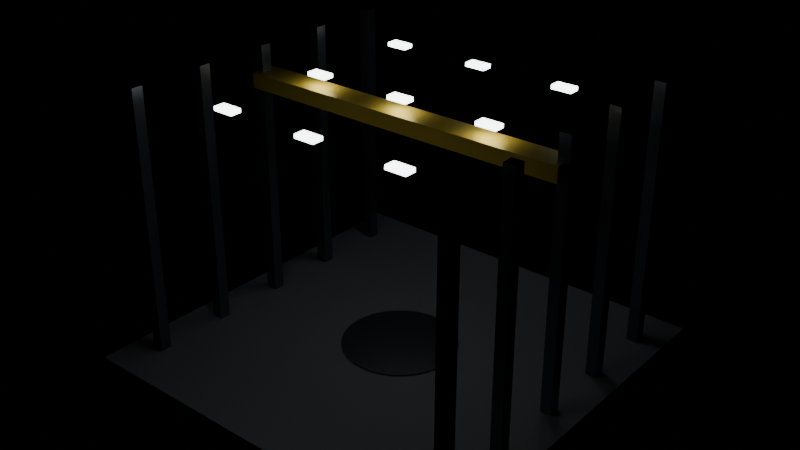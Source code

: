 # Source: hangar.blend  (saved by Blender 5.2.45; exported with 4.5.12 LTS)
import bpy
from mathutils import Matrix  # noqa: F401  (used for matrix-valued properties, if any)

bpy.ops.wm.read_factory_settings(use_empty=True)
scene = bpy.context.scene
scene.name = 'Scene'

# ---- materials (node trees are filled in below, after node groups)
mat_hangar_concrete = bpy.data.materials.new('Hangar_Concrete')
mat_structural_steel = bpy.data.materials.new('Structural_Steel')
mat_gantry_yellow = bpy.data.materials.new('Gantry_Yellow')
mat_highbay_light = bpy.data.materials.new('HighBay_Light')

# ---- material node trees
mat_hangar_concrete.use_nodes = True; mat_hangar_concrete.node_tree.nodes.clear()
_N = mat_hangar_concrete.node_tree.nodes; _L = mat_hangar_concrete.node_tree.links
n0 = _N.new('ShaderNodeBsdfPrincipled'); n0.name = 'Principled BSDF'; n0.location = (-200, 100)
n0.inputs[0].default_value = (0.42, 0.43, 0.45, 1.0)
n0.inputs[1].default_value = 0.1
n0.inputs[2].default_value = 0.6
n0.inputs[10].default_value = 0.005
n0.inputs[27].default_value = (0.0, 0.0, 0.0, 1.0)
n0.inputs[28].default_value = 1.0
n1 = _N.new('ShaderNodeOutputMaterial'); n1.name = 'Material Output'; n1.location = (200, 100)
_L.new(n0.outputs[0], n1.inputs[0])
n1.is_active_output = True
mat_structural_steel.use_nodes = True; mat_structural_steel.node_tree.nodes.clear()
_N = mat_structural_steel.node_tree.nodes; _L = mat_structural_steel.node_tree.links
n0 = _N.new('ShaderNodeBsdfPrincipled'); n0.name = 'Principled BSDF'; n0.location = (-200, 100)
n0.inputs[0].default_value = (0.22, 0.25, 0.28, 1.0)
n0.inputs[1].default_value = 0.8
n0.inputs[2].default_value = 0.35
n0.inputs[10].default_value = 0.005
n0.inputs[27].default_value = (0.0, 0.0, 0.0, 1.0)
n0.inputs[28].default_value = 1.0
n1 = _N.new('ShaderNodeOutputMaterial'); n1.name = 'Material Output'; n1.location = (200, 100)
_L.new(n0.outputs[0], n1.inputs[0])
n1.is_active_output = True
mat_gantry_yellow.use_nodes = True; mat_gantry_yellow.node_tree.nodes.clear()
_N = mat_gantry_yellow.node_tree.nodes; _L = mat_gantry_yellow.node_tree.links
n0 = _N.new('ShaderNodeBsdfPrincipled'); n0.name = 'Principled BSDF'; n0.location = (-200, 100)
n0.inputs[0].default_value = (0.88, 0.65, 0.08, 1.0)
n0.inputs[1].default_value = 0.3
n0.inputs[2].default_value = 0.45
n0.inputs[10].default_value = 0.005
n0.inputs[27].default_value = (0.0, 0.0, 0.0, 1.0)
n0.inputs[28].default_value = 1.0
n1 = _N.new('ShaderNodeOutputMaterial'); n1.name = 'Material Output'; n1.location = (200, 100)
_L.new(n0.outputs[0], n1.inputs[0])
n1.is_active_output = True
mat_highbay_light.use_nodes = True; mat_highbay_light.node_tree.nodes.clear()
_N = mat_highbay_light.node_tree.nodes; _L = mat_highbay_light.node_tree.links
n0 = _N.new('ShaderNodeBsdfPrincipled'); n0.name = 'Principled BSDF'; n0.location = (-200, 100)
n0.inputs[0].default_value = (0.95, 0.98, 1.0, 1.0)
n0.inputs[10].default_value = 0.005
n0.inputs[27].default_value = (0.95, 0.98, 1.0, 1.0)
n0.inputs[28].default_value = 7.0
n1 = _N.new('ShaderNodeOutputMaterial'); n1.name = 'Material Output'; n1.location = (200, 100)
_L.new(n0.outputs[0], n1.inputs[0])
n1.is_active_output = True

# ---- meshes
me_cube = bpy.data.meshes.new('Cube')
me_cube.from_pydata([(-0.5, -0.5, -0.5), (-0.5, -0.5, 0.5), (-0.5, 0.5, -0.5), (-0.5, 0.5, 0.5), (0.5, -0.5, -0.5), (0.5, -0.5, 0.5), (0.5, 0.5, -0.5), (0.5, 0.5, 0.5)], [], [(0, 1, 3, 2), (2, 3, 7, 6), (6, 7, 5, 4), (4, 5, 1, 0), (2, 6, 4, 0), (7, 3, 1, 5)])
_uv = me_cube.uv_layers.new(name='UVMap')
_uv.uv.foreach_set('vector', [0.375, 0.0, 0.625, 0.0, 0.625, 0.25, 0.375, 0.25, 0.375, 0.25, 0.625, 0.25, 0.625, 0.5, 0.375, 0.5, 0.375, 0.5, 0.625, 0.5, 0.625, 0.75, 0.375, 0.75, 0.375, 0.75, 0.625, 0.75, 0.625, 1.0, 0.375, 1.0, 0.125, 0.5, 0.375, 0.5, 0.375, 0.75, 0.125, 0.75, 0.625, 0.5, 0.875, 0.5, 0.875, 0.75, 0.625, 0.75])
me_cube.materials.append(mat_hangar_concrete)
me_cube.update()
me_cylinder = bpy.data.meshes.new('Cylinder')
me_cylinder.from_pydata([(0.0, 6.0, -0.1), (0.0, 6.0, 0.1), (1.171, 5.885, -0.1), (1.171, 5.885, 0.1), (2.296, 5.543, -0.1), (2.296, 5.543, 0.1), (3.333, 4.989, -0.1), (3.333, 4.989, 0.1), (4.243, 4.243, -0.1), (4.243, 4.243, 0.1), (4.989, 3.333, -0.1), (4.989, 3.333, 0.1), (5.543, 2.296, -0.1), (5.543, 2.296, 0.1), (5.885, 1.171, -0.1), (5.885, 1.171, 0.1), (6.0, 0.0, -0.1), (6.0, 0.0, 0.1), (5.885, -1.171, -0.1), (5.885, -1.171, 0.1), (5.543, -2.296, -0.1), (5.543, -2.296, 0.1), (4.989, -3.333, -0.1), (4.989, -3.333, 0.1), (4.243, -4.243, -0.1), (4.243, -4.243, 0.1), (3.333, -4.989, -0.1), (3.333, -4.989, 0.1), (2.296, -5.543, -0.1), (2.296, -5.543, 0.1), (1.171, -5.885, -0.1), (1.171, -5.885, 0.1), (0.0, -6.0, -0.1), (0.0, -6.0, 0.1), (-1.171, -5.885, -0.1), (-1.171, -5.885, 0.1), (-2.296, -5.543, -0.1), (-2.296, -5.543, 0.1), (-3.333, -4.989, -0.1), (-3.333, -4.989, 0.1), (-4.243, -4.243, -0.1), (-4.243, -4.243, 0.1), (-4.989, -3.333, -0.1), (-4.989, -3.333, 0.1), (-5.543, -2.296, -0.1), (-5.543, -2.296, 0.1), (-5.885, -1.171, -0.1), (-5.885, -1.171, 0.1), (-6.0, 0.0, -0.1), (-6.0, 0.0, 0.1), (-5.885, 1.171, -0.1), (-5.885, 1.171, 0.1), (-5.543, 2.296, -0.1), (-5.543, 2.296, 0.1), (-4.989, 3.333, -0.1), (-4.989, 3.333, 0.1), (-4.243, 4.243, -0.1), (-4.243, 4.243, 0.1), (-3.333, 4.989, -0.1), (-3.333, 4.989, 0.1), (-2.296, 5.543, -0.1), (-2.296, 5.543, 0.1), (-1.171, 5.885, -0.1), (-1.171, 5.885, 0.1)], [], [(0, 1, 3, 2), (2, 3, 5, 4), (4, 5, 7, 6), (6, 7, 9, 8), (8, 9, 11, 10), (10, 11, 13, 12), (12, 13, 15, 14), (14, 15, 17, 16), (16, 17, 19, 18), (18, 19, 21, 20), (20, 21, 23, 22), (22, 23, 25, 24), (24, 25, 27, 26), (26, 27, 29, 28), (28, 29, 31, 30), (30, 31, 33, 32), (32, 33, 35, 34), (34, 35, 37, 36), (36, 37, 39, 38), (38, 39, 41, 40), (40, 41, 43, 42), (42, 43, 45, 44), (44, 45, 47, 46), (46, 47, 49, 48), (48, 49, 51, 50), (50, 51, 53, 52), (52, 53, 55, 54), (54, 55, 57, 56), (56, 57, 59, 58), (58, 59, 61, 60), (3, 1, 63, 61, 59, 57, 55, 53, 51, 49, 47, 45, 43, 41, 39, 37, 35, 33, 31, 29, 27, 25, 23, 21, 19, 17, 15, 13, 11, 9, 7, 5), (60, 61, 63, 62), (62, 63, 1, 0), (0, 2, 4, 6, 8, 10, 12, 14, 16, 18, 20, 22, 24, 26, 28, 30, 32, 34, 36, 38, 40, 42, 44, 46, 48, 50, 52, 54, 56, 58, 60, 62)])
_uv = me_cylinder.uv_layers.new(name='UVMap')
_uv.uv.foreach_set('vector', [1.0, 0.5, 1.0, 1.0, 0.9688, 1.0, 0.9688, 0.5, 0.9688, 0.5, 0.9688, 1.0, 0.9375, 1.0, 0.9375, 0.5, 0.9375, 0.5, 0.9375, 1.0, 0.9062, 1.0, 0.9062, 0.5, 0.9062, 0.5, 0.9062, 1.0, 0.875, 1.0, 0.875, 0.5, 0.875, 0.5, 0.875, 1.0, 0.8438, 1.0, 0.8438, 0.5, 0.8438, 0.5, 0.8438, 1.0, 0.8125, 1.0, 0.8125, 0.5, 0.8125, 0.5, 0.8125, 1.0, 0.7812, 1.0, 0.7812, 0.5, 0.7812, 0.5, 0.7812, 1.0, 0.75, 1.0, 0.75, 0.5, 0.75, 0.5, 0.75, 1.0, 0.7188, 1.0, 0.7188, 0.5, 0.7188, 0.5, 0.7188, 1.0, 0.6875, 1.0, 0.6875, 0.5, 0.6875, 0.5, 0.6875, 1.0, 0.6562, 1.0, 0.6562, 0.5, 0.6562, 0.5, 0.6562, 1.0, 0.625, 1.0, 0.625, 0.5, 0.625, 0.5, 0.625, 1.0, 0.5938, 1.0, 0.5938, 0.5, 0.5938, 0.5, 0.5938, 1.0, 0.5625, 1.0, 0.5625, 0.5, 0.5625, 0.5, 0.5625, 1.0, 0.5312, 1.0, 0.5312, 0.5, 0.5312, 0.5, 0.5312, 1.0, 0.5, 1.0, 0.5, 0.5, 0.5, 0.5, 0.5, 1.0, 0.4688, 1.0, 0.4688, 0.5, 0.4688, 0.5, 0.4688, 1.0, 0.4375, 1.0, 0.4375, 0.5, 0.4375, 0.5, 0.4375, 1.0, 0.4062, 1.0, 0.4062, 0.5, 0.4062, 0.5, 0.4062, 1.0, 0.375, 1.0, 0.375, 0.5, 0.375, 0.5, 0.375, 1.0, 0.3438, 1.0, 0.3438, 0.5, 0.3438, 0.5, 0.3438, 1.0, 0.3125, 1.0, 0.3125, 0.5, 0.3125, 0.5, 0.3125, 1.0, 0.2812, 1.0, 0.2812, 0.5, 0.2812, 0.5, 0.2812, 1.0, 0.25, 1.0, 0.25, 0.5, 0.25, 0.5, 0.25, 1.0, 0.2188, 1.0, 0.2188, 0.5, 0.2188, 0.5, 0.2188, 1.0, 0.1875, 1.0, 0.1875, 0.5, 0.1875, 0.5, 0.1875, 1.0, 0.1562, 1.0, 0.1562, 0.5, 0.1562, 0.5, 0.1562, 1.0, 0.125, 1.0, 0.125, 0.5, 0.125, 0.5, 0.125, 1.0, 0.09375, 1.0, 0.09375, 0.5, 0.09375, 0.5, 0.09375, 1.0, 0.0625, 1.0, 0.0625, 0.5, 0.2968, 0.4854, 0.25, 0.49, 0.2032, 0.4854, 0.1582, 0.4717, 0.1167, 0.4496, 0.08029, 0.4197, 0.05045, 0.3833, 0.02827, 0.3418, 0.01461, 0.2968, 0.01, 0.25, 0.01461, 0.2032, 0.02827, 0.1582, 0.05045, 0.1167, 0.08029, 0.08029, 0.1167, 0.05045, 0.1582, 0.02827, 0.2032, 0.01461, 0.25, 0.01, 0.2968, 0.01461, 0.3418, 0.02827, 0.3833, 0.05045, 0.4197, 0.08029, 0.4496, 0.1167, 0.4717, 0.1582, 0.4854, 0.2032, 0.49, 0.25, 0.4854, 0.2968, 0.4717, 0.3418, 0.4496, 0.3833, 0.4197, 0.4197, 0.3833, 0.4496, 0.3418, 0.4717, 0.0625, 0.5, 0.0625, 1.0, 0.03125, 1.0, 0.03125, 0.5, 0.03125, 0.5, 0.03125, 1.0, 0.0, 1.0, 0.0, 0.5, 0.75, 0.49, 0.7968, 0.4854, 0.8418, 0.4717, 0.8833, 0.4496, 0.9197, 0.4197, 0.9496, 0.3833, 0.9717, 0.3418, 0.9854, 0.2968, 0.99, 0.25, 0.9854, 0.2032, 0.9717, 0.1582, 0.9496, 0.1167, 0.9197, 0.08029, 0.8833, 0.05045, 0.8418, 0.02827, 0.7968, 0.01461, 0.75, 0.01, 0.7032, 0.01461, 0.6582, 0.02827, 0.6167, 0.05045, 0.5803, 0.08029, 0.5504, 0.1167, 0.5283, 0.1582, 0.5146, 0.2032, 0.51, 0.25, 0.5146, 0.2968, 0.5283, 0.3418, 0.5504, 0.3833, 0.5803, 0.4197, 0.6167, 0.4496, 0.6582, 0.4717, 0.7032, 0.4854])
me_cylinder.materials.append(mat_structural_steel)
me_cylinder.update()
me_cube_001 = bpy.data.meshes.new('Cube.001')
me_cube_001.from_pydata([(-0.5, -0.5, -0.5), (-0.5, -0.5, 0.5), (-0.5, 0.5, -0.5), (-0.5, 0.5, 0.5), (0.5, -0.5, -0.5), (0.5, -0.5, 0.5), (0.5, 0.5, -0.5), (0.5, 0.5, 0.5)], [], [(0, 1, 3, 2), (2, 3, 7, 6), (6, 7, 5, 4), (4, 5, 1, 0), (2, 6, 4, 0), (7, 3, 1, 5)])
_uv = me_cube_001.uv_layers.new(name='UVMap')
_uv.uv.foreach_set('vector', [0.375, 0.0, 0.625, 0.0, 0.625, 0.25, 0.375, 0.25, 0.375, 0.25, 0.625, 0.25, 0.625, 0.5, 0.375, 0.5, 0.375, 0.5, 0.625, 0.5, 0.625, 0.75, 0.375, 0.75, 0.375, 0.75, 0.625, 0.75, 0.625, 1.0, 0.375, 1.0, 0.125, 0.5, 0.375, 0.5, 0.375, 0.75, 0.125, 0.75, 0.625, 0.5, 0.875, 0.5, 0.875, 0.75, 0.625, 0.75])
me_cube_001.materials.append(mat_structural_steel)
me_cube_001.update()
me_cube_002 = bpy.data.meshes.new('Cube.002')
me_cube_002.from_pydata([(-0.5, -0.5, -0.5), (-0.5, -0.5, 0.5), (-0.5, 0.5, -0.5), (-0.5, 0.5, 0.5), (0.5, -0.5, -0.5), (0.5, -0.5, 0.5), (0.5, 0.5, -0.5), (0.5, 0.5, 0.5)], [], [(0, 1, 3, 2), (2, 3, 7, 6), (6, 7, 5, 4), (4, 5, 1, 0), (2, 6, 4, 0), (7, 3, 1, 5)])
_uv = me_cube_002.uv_layers.new(name='UVMap')
_uv.uv.foreach_set('vector', [0.375, 0.0, 0.625, 0.0, 0.625, 0.25, 0.375, 0.25, 0.375, 0.25, 0.625, 0.25, 0.625, 0.5, 0.375, 0.5, 0.375, 0.5, 0.625, 0.5, 0.625, 0.75, 0.375, 0.75, 0.375, 0.75, 0.625, 0.75, 0.625, 1.0, 0.375, 1.0, 0.125, 0.5, 0.375, 0.5, 0.375, 0.75, 0.125, 0.75, 0.625, 0.5, 0.875, 0.5, 0.875, 0.75, 0.625, 0.75])
me_cube_002.materials.append(mat_structural_steel)
me_cube_002.update()
me_cube_003 = bpy.data.meshes.new('Cube.003')
me_cube_003.from_pydata([(-0.5, -0.5, -0.5), (-0.5, -0.5, 0.5), (-0.5, 0.5, -0.5), (-0.5, 0.5, 0.5), (0.5, -0.5, -0.5), (0.5, -0.5, 0.5), (0.5, 0.5, -0.5), (0.5, 0.5, 0.5)], [], [(0, 1, 3, 2), (2, 3, 7, 6), (6, 7, 5, 4), (4, 5, 1, 0), (2, 6, 4, 0), (7, 3, 1, 5)])
_uv = me_cube_003.uv_layers.new(name='UVMap')
_uv.uv.foreach_set('vector', [0.375, 0.0, 0.625, 0.0, 0.625, 0.25, 0.375, 0.25, 0.375, 0.25, 0.625, 0.25, 0.625, 0.5, 0.375, 0.5, 0.375, 0.5, 0.625, 0.5, 0.625, 0.75, 0.375, 0.75, 0.375, 0.75, 0.625, 0.75, 0.625, 1.0, 0.375, 1.0, 0.125, 0.5, 0.375, 0.5, 0.375, 0.75, 0.125, 0.75, 0.625, 0.5, 0.875, 0.5, 0.875, 0.75, 0.625, 0.75])
me_cube_003.materials.append(mat_structural_steel)
me_cube_003.update()
me_cube_004 = bpy.data.meshes.new('Cube.004')
me_cube_004.from_pydata([(-0.5, -0.5, -0.5), (-0.5, -0.5, 0.5), (-0.5, 0.5, -0.5), (-0.5, 0.5, 0.5), (0.5, -0.5, -0.5), (0.5, -0.5, 0.5), (0.5, 0.5, -0.5), (0.5, 0.5, 0.5)], [], [(0, 1, 3, 2), (2, 3, 7, 6), (6, 7, 5, 4), (4, 5, 1, 0), (2, 6, 4, 0), (7, 3, 1, 5)])
_uv = me_cube_004.uv_layers.new(name='UVMap')
_uv.uv.foreach_set('vector', [0.375, 0.0, 0.625, 0.0, 0.625, 0.25, 0.375, 0.25, 0.375, 0.25, 0.625, 0.25, 0.625, 0.5, 0.375, 0.5, 0.375, 0.5, 0.625, 0.5, 0.625, 0.75, 0.375, 0.75, 0.375, 0.75, 0.625, 0.75, 0.625, 1.0, 0.375, 1.0, 0.125, 0.5, 0.375, 0.5, 0.375, 0.75, 0.125, 0.75, 0.625, 0.5, 0.875, 0.5, 0.875, 0.75, 0.625, 0.75])
me_cube_004.materials.append(mat_structural_steel)
me_cube_004.update()
me_cube_005 = bpy.data.meshes.new('Cube.005')
me_cube_005.from_pydata([(-0.5, -0.5, -0.5), (-0.5, -0.5, 0.5), (-0.5, 0.5, -0.5), (-0.5, 0.5, 0.5), (0.5, -0.5, -0.5), (0.5, -0.5, 0.5), (0.5, 0.5, -0.5), (0.5, 0.5, 0.5)], [], [(0, 1, 3, 2), (2, 3, 7, 6), (6, 7, 5, 4), (4, 5, 1, 0), (2, 6, 4, 0), (7, 3, 1, 5)])
_uv = me_cube_005.uv_layers.new(name='UVMap')
_uv.uv.foreach_set('vector', [0.375, 0.0, 0.625, 0.0, 0.625, 0.25, 0.375, 0.25, 0.375, 0.25, 0.625, 0.25, 0.625, 0.5, 0.375, 0.5, 0.375, 0.5, 0.625, 0.5, 0.625, 0.75, 0.375, 0.75, 0.375, 0.75, 0.625, 0.75, 0.625, 1.0, 0.375, 1.0, 0.125, 0.5, 0.375, 0.5, 0.375, 0.75, 0.125, 0.75, 0.625, 0.5, 0.875, 0.5, 0.875, 0.75, 0.625, 0.75])
me_cube_005.materials.append(mat_structural_steel)
me_cube_005.update()
me_cube_006 = bpy.data.meshes.new('Cube.006')
me_cube_006.from_pydata([(-0.5, -0.5, -0.5), (-0.5, -0.5, 0.5), (-0.5, 0.5, -0.5), (-0.5, 0.5, 0.5), (0.5, -0.5, -0.5), (0.5, -0.5, 0.5), (0.5, 0.5, -0.5), (0.5, 0.5, 0.5)], [], [(0, 1, 3, 2), (2, 3, 7, 6), (6, 7, 5, 4), (4, 5, 1, 0), (2, 6, 4, 0), (7, 3, 1, 5)])
_uv = me_cube_006.uv_layers.new(name='UVMap')
_uv.uv.foreach_set('vector', [0.375, 0.0, 0.625, 0.0, 0.625, 0.25, 0.375, 0.25, 0.375, 0.25, 0.625, 0.25, 0.625, 0.5, 0.375, 0.5, 0.375, 0.5, 0.625, 0.5, 0.625, 0.75, 0.375, 0.75, 0.375, 0.75, 0.625, 0.75, 0.625, 1.0, 0.375, 1.0, 0.125, 0.5, 0.375, 0.5, 0.375, 0.75, 0.125, 0.75, 0.625, 0.5, 0.875, 0.5, 0.875, 0.75, 0.625, 0.75])
me_cube_006.materials.append(mat_structural_steel)
me_cube_006.update()
me_cube_007 = bpy.data.meshes.new('Cube.007')
me_cube_007.from_pydata([(-0.5, -0.5, -0.5), (-0.5, -0.5, 0.5), (-0.5, 0.5, -0.5), (-0.5, 0.5, 0.5), (0.5, -0.5, -0.5), (0.5, -0.5, 0.5), (0.5, 0.5, -0.5), (0.5, 0.5, 0.5)], [], [(0, 1, 3, 2), (2, 3, 7, 6), (6, 7, 5, 4), (4, 5, 1, 0), (2, 6, 4, 0), (7, 3, 1, 5)])
_uv = me_cube_007.uv_layers.new(name='UVMap')
_uv.uv.foreach_set('vector', [0.375, 0.0, 0.625, 0.0, 0.625, 0.25, 0.375, 0.25, 0.375, 0.25, 0.625, 0.25, 0.625, 0.5, 0.375, 0.5, 0.375, 0.5, 0.625, 0.5, 0.625, 0.75, 0.375, 0.75, 0.375, 0.75, 0.625, 0.75, 0.625, 1.0, 0.375, 1.0, 0.125, 0.5, 0.375, 0.5, 0.375, 0.75, 0.125, 0.75, 0.625, 0.5, 0.875, 0.5, 0.875, 0.75, 0.625, 0.75])
me_cube_007.materials.append(mat_structural_steel)
me_cube_007.update()
me_cube_008 = bpy.data.meshes.new('Cube.008')
me_cube_008.from_pydata([(-0.5, -0.5, -0.5), (-0.5, -0.5, 0.5), (-0.5, 0.5, -0.5), (-0.5, 0.5, 0.5), (0.5, -0.5, -0.5), (0.5, -0.5, 0.5), (0.5, 0.5, -0.5), (0.5, 0.5, 0.5)], [], [(0, 1, 3, 2), (2, 3, 7, 6), (6, 7, 5, 4), (4, 5, 1, 0), (2, 6, 4, 0), (7, 3, 1, 5)])
_uv = me_cube_008.uv_layers.new(name='UVMap')
_uv.uv.foreach_set('vector', [0.375, 0.0, 0.625, 0.0, 0.625, 0.25, 0.375, 0.25, 0.375, 0.25, 0.625, 0.25, 0.625, 0.5, 0.375, 0.5, 0.375, 0.5, 0.625, 0.5, 0.625, 0.75, 0.375, 0.75, 0.375, 0.75, 0.625, 0.75, 0.625, 1.0, 0.375, 1.0, 0.125, 0.5, 0.375, 0.5, 0.375, 0.75, 0.125, 0.75, 0.625, 0.5, 0.875, 0.5, 0.875, 0.75, 0.625, 0.75])
me_cube_008.materials.append(mat_structural_steel)
me_cube_008.update()
me_cube_009 = bpy.data.meshes.new('Cube.009')
me_cube_009.from_pydata([(-0.5, -0.5, -0.5), (-0.5, -0.5, 0.5), (-0.5, 0.5, -0.5), (-0.5, 0.5, 0.5), (0.5, -0.5, -0.5), (0.5, -0.5, 0.5), (0.5, 0.5, -0.5), (0.5, 0.5, 0.5)], [], [(0, 1, 3, 2), (2, 3, 7, 6), (6, 7, 5, 4), (4, 5, 1, 0), (2, 6, 4, 0), (7, 3, 1, 5)])
_uv = me_cube_009.uv_layers.new(name='UVMap')
_uv.uv.foreach_set('vector', [0.375, 0.0, 0.625, 0.0, 0.625, 0.25, 0.375, 0.25, 0.375, 0.25, 0.625, 0.25, 0.625, 0.5, 0.375, 0.5, 0.375, 0.5, 0.625, 0.5, 0.625, 0.75, 0.375, 0.75, 0.375, 0.75, 0.625, 0.75, 0.625, 1.0, 0.375, 1.0, 0.125, 0.5, 0.375, 0.5, 0.375, 0.75, 0.125, 0.75, 0.625, 0.5, 0.875, 0.5, 0.875, 0.75, 0.625, 0.75])
me_cube_009.materials.append(mat_structural_steel)
me_cube_009.update()
me_cube_010 = bpy.data.meshes.new('Cube.010')
me_cube_010.from_pydata([(-0.5, -0.5, -0.5), (-0.5, -0.5, 0.5), (-0.5, 0.5, -0.5), (-0.5, 0.5, 0.5), (0.5, -0.5, -0.5), (0.5, -0.5, 0.5), (0.5, 0.5, -0.5), (0.5, 0.5, 0.5)], [], [(0, 1, 3, 2), (2, 3, 7, 6), (6, 7, 5, 4), (4, 5, 1, 0), (2, 6, 4, 0), (7, 3, 1, 5)])
_uv = me_cube_010.uv_layers.new(name='UVMap')
_uv.uv.foreach_set('vector', [0.375, 0.0, 0.625, 0.0, 0.625, 0.25, 0.375, 0.25, 0.375, 0.25, 0.625, 0.25, 0.625, 0.5, 0.375, 0.5, 0.375, 0.5, 0.625, 0.5, 0.625, 0.75, 0.375, 0.75, 0.375, 0.75, 0.625, 0.75, 0.625, 1.0, 0.375, 1.0, 0.125, 0.5, 0.375, 0.5, 0.375, 0.75, 0.125, 0.75, 0.625, 0.5, 0.875, 0.5, 0.875, 0.75, 0.625, 0.75])
me_cube_010.materials.append(mat_structural_steel)
me_cube_010.update()
me_cube_011 = bpy.data.meshes.new('Cube.011')
me_cube_011.from_pydata([(-0.5, -0.5, -0.5), (-0.5, -0.5, 0.5), (-0.5, 0.5, -0.5), (-0.5, 0.5, 0.5), (0.5, -0.5, -0.5), (0.5, -0.5, 0.5), (0.5, 0.5, -0.5), (0.5, 0.5, 0.5)], [], [(0, 1, 3, 2), (2, 3, 7, 6), (6, 7, 5, 4), (4, 5, 1, 0), (2, 6, 4, 0), (7, 3, 1, 5)])
_uv = me_cube_011.uv_layers.new(name='UVMap')
_uv.uv.foreach_set('vector', [0.375, 0.0, 0.625, 0.0, 0.625, 0.25, 0.375, 0.25, 0.375, 0.25, 0.625, 0.25, 0.625, 0.5, 0.375, 0.5, 0.375, 0.5, 0.625, 0.5, 0.625, 0.75, 0.375, 0.75, 0.375, 0.75, 0.625, 0.75, 0.625, 1.0, 0.375, 1.0, 0.125, 0.5, 0.375, 0.5, 0.375, 0.75, 0.125, 0.75, 0.625, 0.5, 0.875, 0.5, 0.875, 0.75, 0.625, 0.75])
me_cube_011.materials.append(mat_gantry_yellow)
me_cube_011.update()
me_cube_012 = bpy.data.meshes.new('Cube.012')
me_cube_012.from_pydata([(-0.5, -0.5, -0.5), (-0.5, -0.5, 0.5), (-0.5, 0.5, -0.5), (-0.5, 0.5, 0.5), (0.5, -0.5, -0.5), (0.5, -0.5, 0.5), (0.5, 0.5, -0.5), (0.5, 0.5, 0.5)], [], [(0, 1, 3, 2), (2, 3, 7, 6), (6, 7, 5, 4), (4, 5, 1, 0), (2, 6, 4, 0), (7, 3, 1, 5)])
_uv = me_cube_012.uv_layers.new(name='UVMap')
_uv.uv.foreach_set('vector', [0.375, 0.0, 0.625, 0.0, 0.625, 0.25, 0.375, 0.25, 0.375, 0.25, 0.625, 0.25, 0.625, 0.5, 0.375, 0.5, 0.375, 0.5, 0.625, 0.5, 0.625, 0.75, 0.375, 0.75, 0.375, 0.75, 0.625, 0.75, 0.625, 1.0, 0.375, 1.0, 0.125, 0.5, 0.375, 0.5, 0.375, 0.75, 0.125, 0.75, 0.625, 0.5, 0.875, 0.5, 0.875, 0.75, 0.625, 0.75])
me_cube_012.materials.append(mat_highbay_light)
me_cube_012.update()
me_cube_013 = bpy.data.meshes.new('Cube.013')
me_cube_013.from_pydata([(-0.5, -0.5, -0.5), (-0.5, -0.5, 0.5), (-0.5, 0.5, -0.5), (-0.5, 0.5, 0.5), (0.5, -0.5, -0.5), (0.5, -0.5, 0.5), (0.5, 0.5, -0.5), (0.5, 0.5, 0.5)], [], [(0, 1, 3, 2), (2, 3, 7, 6), (6, 7, 5, 4), (4, 5, 1, 0), (2, 6, 4, 0), (7, 3, 1, 5)])
_uv = me_cube_013.uv_layers.new(name='UVMap')
_uv.uv.foreach_set('vector', [0.375, 0.0, 0.625, 0.0, 0.625, 0.25, 0.375, 0.25, 0.375, 0.25, 0.625, 0.25, 0.625, 0.5, 0.375, 0.5, 0.375, 0.5, 0.625, 0.5, 0.625, 0.75, 0.375, 0.75, 0.375, 0.75, 0.625, 0.75, 0.625, 1.0, 0.375, 1.0, 0.125, 0.5, 0.375, 0.5, 0.375, 0.75, 0.125, 0.75, 0.625, 0.5, 0.875, 0.5, 0.875, 0.75, 0.625, 0.75])
me_cube_013.materials.append(mat_highbay_light)
me_cube_013.update()
me_cube_014 = bpy.data.meshes.new('Cube.014')
me_cube_014.from_pydata([(-0.5, -0.5, -0.5), (-0.5, -0.5, 0.5), (-0.5, 0.5, -0.5), (-0.5, 0.5, 0.5), (0.5, -0.5, -0.5), (0.5, -0.5, 0.5), (0.5, 0.5, -0.5), (0.5, 0.5, 0.5)], [], [(0, 1, 3, 2), (2, 3, 7, 6), (6, 7, 5, 4), (4, 5, 1, 0), (2, 6, 4, 0), (7, 3, 1, 5)])
_uv = me_cube_014.uv_layers.new(name='UVMap')
_uv.uv.foreach_set('vector', [0.375, 0.0, 0.625, 0.0, 0.625, 0.25, 0.375, 0.25, 0.375, 0.25, 0.625, 0.25, 0.625, 0.5, 0.375, 0.5, 0.375, 0.5, 0.625, 0.5, 0.625, 0.75, 0.375, 0.75, 0.375, 0.75, 0.625, 0.75, 0.625, 1.0, 0.375, 1.0, 0.125, 0.5, 0.375, 0.5, 0.375, 0.75, 0.125, 0.75, 0.625, 0.5, 0.875, 0.5, 0.875, 0.75, 0.625, 0.75])
me_cube_014.materials.append(mat_highbay_light)
me_cube_014.update()
me_cube_015 = bpy.data.meshes.new('Cube.015')
me_cube_015.from_pydata([(-0.5, -0.5, -0.5), (-0.5, -0.5, 0.5), (-0.5, 0.5, -0.5), (-0.5, 0.5, 0.5), (0.5, -0.5, -0.5), (0.5, -0.5, 0.5), (0.5, 0.5, -0.5), (0.5, 0.5, 0.5)], [], [(0, 1, 3, 2), (2, 3, 7, 6), (6, 7, 5, 4), (4, 5, 1, 0), (2, 6, 4, 0), (7, 3, 1, 5)])
_uv = me_cube_015.uv_layers.new(name='UVMap')
_uv.uv.foreach_set('vector', [0.375, 0.0, 0.625, 0.0, 0.625, 0.25, 0.375, 0.25, 0.375, 0.25, 0.625, 0.25, 0.625, 0.5, 0.375, 0.5, 0.375, 0.5, 0.625, 0.5, 0.625, 0.75, 0.375, 0.75, 0.375, 0.75, 0.625, 0.75, 0.625, 1.0, 0.375, 1.0, 0.125, 0.5, 0.375, 0.5, 0.375, 0.75, 0.125, 0.75, 0.625, 0.5, 0.875, 0.5, 0.875, 0.75, 0.625, 0.75])
me_cube_015.materials.append(mat_highbay_light)
me_cube_015.update()
me_cube_016 = bpy.data.meshes.new('Cube.016')
me_cube_016.from_pydata([(-0.5, -0.5, -0.5), (-0.5, -0.5, 0.5), (-0.5, 0.5, -0.5), (-0.5, 0.5, 0.5), (0.5, -0.5, -0.5), (0.5, -0.5, 0.5), (0.5, 0.5, -0.5), (0.5, 0.5, 0.5)], [], [(0, 1, 3, 2), (2, 3, 7, 6), (6, 7, 5, 4), (4, 5, 1, 0), (2, 6, 4, 0), (7, 3, 1, 5)])
_uv = me_cube_016.uv_layers.new(name='UVMap')
_uv.uv.foreach_set('vector', [0.375, 0.0, 0.625, 0.0, 0.625, 0.25, 0.375, 0.25, 0.375, 0.25, 0.625, 0.25, 0.625, 0.5, 0.375, 0.5, 0.375, 0.5, 0.625, 0.5, 0.625, 0.75, 0.375, 0.75, 0.375, 0.75, 0.625, 0.75, 0.625, 1.0, 0.375, 1.0, 0.125, 0.5, 0.375, 0.5, 0.375, 0.75, 0.125, 0.75, 0.625, 0.5, 0.875, 0.5, 0.875, 0.75, 0.625, 0.75])
me_cube_016.materials.append(mat_highbay_light)
me_cube_016.update()
me_cube_017 = bpy.data.meshes.new('Cube.017')
me_cube_017.from_pydata([(-0.5, -0.5, -0.5), (-0.5, -0.5, 0.5), (-0.5, 0.5, -0.5), (-0.5, 0.5, 0.5), (0.5, -0.5, -0.5), (0.5, -0.5, 0.5), (0.5, 0.5, -0.5), (0.5, 0.5, 0.5)], [], [(0, 1, 3, 2), (2, 3, 7, 6), (6, 7, 5, 4), (4, 5, 1, 0), (2, 6, 4, 0), (7, 3, 1, 5)])
_uv = me_cube_017.uv_layers.new(name='UVMap')
_uv.uv.foreach_set('vector', [0.375, 0.0, 0.625, 0.0, 0.625, 0.25, 0.375, 0.25, 0.375, 0.25, 0.625, 0.25, 0.625, 0.5, 0.375, 0.5, 0.375, 0.5, 0.625, 0.5, 0.625, 0.75, 0.375, 0.75, 0.375, 0.75, 0.625, 0.75, 0.625, 1.0, 0.375, 1.0, 0.125, 0.5, 0.375, 0.5, 0.375, 0.75, 0.125, 0.75, 0.625, 0.5, 0.875, 0.5, 0.875, 0.75, 0.625, 0.75])
me_cube_017.materials.append(mat_highbay_light)
me_cube_017.update()
me_cube_018 = bpy.data.meshes.new('Cube.018')
me_cube_018.from_pydata([(-0.5, -0.5, -0.5), (-0.5, -0.5, 0.5), (-0.5, 0.5, -0.5), (-0.5, 0.5, 0.5), (0.5, -0.5, -0.5), (0.5, -0.5, 0.5), (0.5, 0.5, -0.5), (0.5, 0.5, 0.5)], [], [(0, 1, 3, 2), (2, 3, 7, 6), (6, 7, 5, 4), (4, 5, 1, 0), (2, 6, 4, 0), (7, 3, 1, 5)])
_uv = me_cube_018.uv_layers.new(name='UVMap')
_uv.uv.foreach_set('vector', [0.375, 0.0, 0.625, 0.0, 0.625, 0.25, 0.375, 0.25, 0.375, 0.25, 0.625, 0.25, 0.625, 0.5, 0.375, 0.5, 0.375, 0.5, 0.625, 0.5, 0.625, 0.75, 0.375, 0.75, 0.375, 0.75, 0.625, 0.75, 0.625, 1.0, 0.375, 1.0, 0.125, 0.5, 0.375, 0.5, 0.375, 0.75, 0.125, 0.75, 0.625, 0.5, 0.875, 0.5, 0.875, 0.75, 0.625, 0.75])
me_cube_018.materials.append(mat_highbay_light)
me_cube_018.update()
me_cube_019 = bpy.data.meshes.new('Cube.019')
me_cube_019.from_pydata([(-0.5, -0.5, -0.5), (-0.5, -0.5, 0.5), (-0.5, 0.5, -0.5), (-0.5, 0.5, 0.5), (0.5, -0.5, -0.5), (0.5, -0.5, 0.5), (0.5, 0.5, -0.5), (0.5, 0.5, 0.5)], [], [(0, 1, 3, 2), (2, 3, 7, 6), (6, 7, 5, 4), (4, 5, 1, 0), (2, 6, 4, 0), (7, 3, 1, 5)])
_uv = me_cube_019.uv_layers.new(name='UVMap')
_uv.uv.foreach_set('vector', [0.375, 0.0, 0.625, 0.0, 0.625, 0.25, 0.375, 0.25, 0.375, 0.25, 0.625, 0.25, 0.625, 0.5, 0.375, 0.5, 0.375, 0.5, 0.625, 0.5, 0.625, 0.75, 0.375, 0.75, 0.375, 0.75, 0.625, 0.75, 0.625, 1.0, 0.375, 1.0, 0.125, 0.5, 0.375, 0.5, 0.375, 0.75, 0.125, 0.75, 0.625, 0.5, 0.875, 0.5, 0.875, 0.75, 0.625, 0.75])
me_cube_019.materials.append(mat_highbay_light)
me_cube_019.update()
me_cube_020 = bpy.data.meshes.new('Cube.020')
me_cube_020.from_pydata([(-0.5, -0.5, -0.5), (-0.5, -0.5, 0.5), (-0.5, 0.5, -0.5), (-0.5, 0.5, 0.5), (0.5, -0.5, -0.5), (0.5, -0.5, 0.5), (0.5, 0.5, -0.5), (0.5, 0.5, 0.5)], [], [(0, 1, 3, 2), (2, 3, 7, 6), (6, 7, 5, 4), (4, 5, 1, 0), (2, 6, 4, 0), (7, 3, 1, 5)])
_uv = me_cube_020.uv_layers.new(name='UVMap')
_uv.uv.foreach_set('vector', [0.375, 0.0, 0.625, 0.0, 0.625, 0.25, 0.375, 0.25, 0.375, 0.25, 0.625, 0.25, 0.625, 0.5, 0.375, 0.5, 0.375, 0.5, 0.625, 0.5, 0.625, 0.75, 0.375, 0.75, 0.375, 0.75, 0.625, 0.75, 0.625, 1.0, 0.375, 1.0, 0.125, 0.5, 0.375, 0.5, 0.375, 0.75, 0.125, 0.75, 0.625, 0.5, 0.875, 0.5, 0.875, 0.75, 0.625, 0.75])
me_cube_020.materials.append(mat_highbay_light)
me_cube_020.update()

# ---- objects
ob_hangar_floor = bpy.data.objects.new('Hangar_Floor', me_cube)
ob_assembly_turntable = bpy.data.objects.new('Assembly_Turntable', me_cylinder)
ob_cube = bpy.data.objects.new('Cube', me_cube_001)
ob_cube_001 = bpy.data.objects.new('Cube.001', me_cube_002)
ob_cube_002 = bpy.data.objects.new('Cube.002', me_cube_003)
ob_cube_003 = bpy.data.objects.new('Cube.003', me_cube_004)
ob_cube_004 = bpy.data.objects.new('Cube.004', me_cube_005)
ob_cube_005 = bpy.data.objects.new('Cube.005', me_cube_006)
ob_cube_006 = bpy.data.objects.new('Cube.006', me_cube_007)
ob_cube_007 = bpy.data.objects.new('Cube.007', me_cube_008)
ob_cube_008 = bpy.data.objects.new('Cube.008', me_cube_009)
ob_cube_009 = bpy.data.objects.new('Cube.009', me_cube_010)
ob_overhead_gantry_crane = bpy.data.objects.new('Overhead_Gantry_Crane', me_cube_011)
ob_highbay_lamp__10__12 = bpy.data.objects.new('HighBay_Lamp_-10_-12', me_cube_012)
ob_highbay_lamp__10_0 = bpy.data.objects.new('HighBay_Lamp_-10_0', me_cube_013)
ob_highbay_lamp__10_12 = bpy.data.objects.new('HighBay_Lamp_-10_12', me_cube_014)
ob_highbay_lamp_0__12 = bpy.data.objects.new('HighBay_Lamp_0_-12', me_cube_015)
ob_highbay_lamp_0_0 = bpy.data.objects.new('HighBay_Lamp_0_0', me_cube_016)
ob_highbay_lamp_0_12 = bpy.data.objects.new('HighBay_Lamp_0_12', me_cube_017)
ob_highbay_lamp_10__12 = bpy.data.objects.new('HighBay_Lamp_10_-12', me_cube_018)
ob_highbay_lamp_10_0 = bpy.data.objects.new('HighBay_Lamp_10_0', me_cube_019)
ob_highbay_lamp_10_12 = bpy.data.objects.new('HighBay_Lamp_10_12', me_cube_020)

# ---- transforms, parenting, visibility, modifiers, constraints
ob_hangar_floor.location = (0.0, 0.0, -0.5)
ob_hangar_floor.scale = (42.0, 42.0, 1.0)
ob_assembly_turntable.location = (0.0, 0.0, 0.1)
ob_cube.location = (-18.0, -16.0, 14.0)
ob_cube.scale = (1.2, 1.2, 28.0)
ob_cube_001.location = (-18.0, -8.0, 14.0)
ob_cube_001.scale = (1.2, 1.2, 28.0)
ob_cube_002.location = (-18.0, 0.0, 14.0)
ob_cube_002.scale = (1.2, 1.2, 28.0)
ob_cube_003.location = (-18.0, 8.0, 14.0)
ob_cube_003.scale = (1.2, 1.2, 28.0)
ob_cube_004.location = (-18.0, 16.0, 14.0)
ob_cube_004.scale = (1.2, 1.2, 28.0)
ob_cube_005.location = (18.0, -16.0, 14.0)
ob_cube_005.scale = (1.2, 1.2, 28.0)
ob_cube_006.location = (18.0, -8.0, 14.0)
ob_cube_006.scale = (1.2, 1.2, 28.0)
ob_cube_007.location = (18.0, 0.0, 14.0)
ob_cube_007.scale = (1.2, 1.2, 28.0)
ob_cube_008.location = (18.0, 8.0, 14.0)
ob_cube_008.scale = (1.2, 1.2, 28.0)
ob_cube_009.location = (18.0, 16.0, 14.0)
ob_cube_009.scale = (1.2, 1.2, 28.0)
ob_overhead_gantry_crane.location = (0.0, 0.0, 24.5)
ob_overhead_gantry_crane.scale = (36.0, 2.8, 1.6)
ob_highbay_lamp__10__12.location = (-10.0, -12.0, 26.5)
ob_highbay_lamp__10__12.scale = (2.2, 1.2, 0.4)
ob_highbay_lamp__10_0.location = (-10.0, 0.0, 26.5)
ob_highbay_lamp__10_0.scale = (2.2, 1.2, 0.4)
ob_highbay_lamp__10_12.location = (-10.0, 12.0, 26.5)
ob_highbay_lamp__10_12.scale = (2.2, 1.2, 0.4)
ob_highbay_lamp_0__12.location = (0.0, -12.0, 26.5)
ob_highbay_lamp_0__12.scale = (2.2, 1.2, 0.4)
ob_highbay_lamp_0_0.location = (0.0, 0.0, 26.5)
ob_highbay_lamp_0_0.scale = (2.2, 1.2, 0.4)
ob_highbay_lamp_0_12.location = (0.0, 12.0, 26.5)
ob_highbay_lamp_0_12.scale = (2.2, 1.2, 0.4)
ob_highbay_lamp_10__12.location = (10.0, -12.0, 26.5)
ob_highbay_lamp_10__12.scale = (2.2, 1.2, 0.4)
ob_highbay_lamp_10_0.location = (10.0, 0.0, 26.5)
ob_highbay_lamp_10_0.scale = (2.2, 1.2, 0.4)
ob_highbay_lamp_10_12.location = (10.0, 12.0, 26.5)
ob_highbay_lamp_10_12.scale = (2.2, 1.2, 0.4)

# ---- collection membership
scene.collection.objects.link(ob_hangar_floor)
scene.collection.objects.link(ob_assembly_turntable)
scene.collection.objects.link(ob_cube)
scene.collection.objects.link(ob_cube_001)
scene.collection.objects.link(ob_cube_002)
scene.collection.objects.link(ob_cube_003)
scene.collection.objects.link(ob_cube_004)
scene.collection.objects.link(ob_cube_005)
scene.collection.objects.link(ob_cube_006)
scene.collection.objects.link(ob_cube_007)
scene.collection.objects.link(ob_cube_008)
scene.collection.objects.link(ob_cube_009)
scene.collection.objects.link(ob_overhead_gantry_crane)
scene.collection.objects.link(ob_highbay_lamp__10__12)
scene.collection.objects.link(ob_highbay_lamp__10_0)
scene.collection.objects.link(ob_highbay_lamp__10_12)
scene.collection.objects.link(ob_highbay_lamp_0__12)
scene.collection.objects.link(ob_highbay_lamp_0_0)
scene.collection.objects.link(ob_highbay_lamp_0_12)
scene.collection.objects.link(ob_highbay_lamp_10__12)
scene.collection.objects.link(ob_highbay_lamp_10_0)
scene.collection.objects.link(ob_highbay_lamp_10_12)

# ---- scene / render settings (as saved in the file)
scene.frame_start = 1; scene.frame_end = 250; scene.frame_set(1)
scene.render.engine = 'BLENDER_EEVEE_NEXT'
scene.render.bake_bias = 0.0
scene.render.bake_samples = 0
scene.render.compositor_device = 'GPU'
scene.eevee.use_volume_custom_range = False
scene.eevee.fast_gi_thickness_near = 0.1
scene.eevee.fast_gi_thickness_far = 0.0
scene.eevee.ray_tracing_options.screen_trace_thickness = 0.1
bpy.context.view_layer.update()

# ---- added for rendering (the .blend has no active camera): camera
cam_auto = bpy.data.cameras.new('AutoCamera')
cam_auto.lens = 50.0
cam_auto.sensor_width = 36.0
cam_auto.clip_end = 1073.28
ob_auto_camera = bpy.data.objects.new('AutoCamera', cam_auto)
scene.collection.objects.link(ob_auto_camera)
ob_auto_camera.location = (61.1559, -73.3871, 62.4247)
ob_auto_camera.rotation_euler = (1.09748, -7.21219e-08, 0.694738)
scene.camera = ob_auto_camera
bpy.context.view_layer.update()
